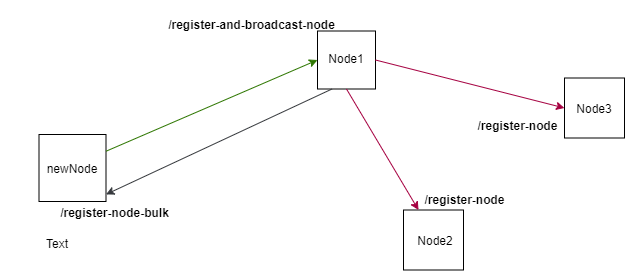

The diagram above was exported from draw.io. Its source (the exported page's mxGraphModel, read from the mxfile embedded in the PNG):
<mxGraphModel dx="528" dy="307" grid="0" gridSize="10" guides="1" tooltips="1" connect="1" arrows="1" fold="1" page="1" pageScale="1" pageWidth="850" pageHeight="1100" background="#ffffff" math="0" shadow="0">
  <root>
    <mxCell id="0" />
    <mxCell id="1" parent="0" />
    <mxCell id="2" value="&lt;span style=&quot;color: rgba(0 , 0 , 0 , 0) ; font-family: monospace ; font-size: 0px&quot;&gt;node&lt;/span&gt;" style="whiteSpace=wrap;html=1;aspect=fixed;" parent="1" vertex="1">
      <mxGeometry x="63.5" y="192" width="67" height="67" as="geometry" />
    </mxCell>
    <mxCell id="3" value="" style="whiteSpace=wrap;html=1;aspect=fixed;" parent="1" vertex="1">
      <mxGeometry x="342" y="88.5" width="58" height="58" as="geometry" />
    </mxCell>
    <mxCell id="5" value="" style="whiteSpace=wrap;html=1;aspect=fixed;" parent="1" vertex="1">
      <mxGeometry x="428" y="267.5" width="60" height="60" as="geometry" />
    </mxCell>
    <mxCell id="6" value="&lt;span style=&quot;color: rgba(0 , 0 , 0 , 0) ; font-family: monospace ; font-size: 0px&quot;&gt;%3CmxGraphModel%3E%3Croot%3E%3CmxCell%20id%3D%220%22%2F%3E%3CmxCell%20id%3D%221%22%20parent%3D%220%22%2F%3E%3CmxCell%20id%3D%222%22%20value%3D%22%22%20style%3D%22whiteSpace%3Dwrap%3Bhtml%3D1%3Baspect%3Dfixed%3B%22%20vertex%3D%221%22%20parent%3D%221%22%3E%3CmxGeometry%20x%3D%22102%22%20y%3D%22142%22%20width%3D%2260%22%20height%3D%2260%22%20as%3D%22geometry%22%2F%3E%3C%2FmxCell%3E%3C%2Froot%3E%3C%2FmxGraphModel%3E&lt;/span&gt;" style="whiteSpace=wrap;html=1;aspect=fixed;" parent="1" vertex="1">
      <mxGeometry x="589" y="135.5" width="60" height="60" as="geometry" />
    </mxCell>
    <mxCell id="7" value="newNode" style="text;html=1;strokeColor=none;fillColor=none;align=center;verticalAlign=middle;whiteSpace=wrap;rounded=0;" parent="1" vertex="1">
      <mxGeometry x="77" y="216" width="40" height="19" as="geometry" />
    </mxCell>
    <mxCell id="8" value="Node1" style="text;html=1;strokeColor=none;fillColor=none;align=center;verticalAlign=middle;whiteSpace=wrap;rounded=0;" parent="1" vertex="1">
      <mxGeometry x="351" y="106.5" width="40" height="19" as="geometry" />
    </mxCell>
    <mxCell id="9" value="Node2" style="text;html=1;strokeColor=none;fillColor=none;align=center;verticalAlign=middle;whiteSpace=wrap;rounded=0;" parent="1" vertex="1">
      <mxGeometry x="440" y="288" width="40" height="19" as="geometry" />
    </mxCell>
    <mxCell id="10" value="Node3" style="text;html=1;strokeColor=none;fillColor=none;align=center;verticalAlign=middle;whiteSpace=wrap;rounded=0;" parent="1" vertex="1">
      <mxGeometry x="599" y="156" width="40" height="19" as="geometry" />
    </mxCell>
    <mxCell id="13" value="" style="endArrow=classic;html=1;entryX=0;entryY=0.5;entryDx=0;entryDy=0;fillColor=#60a917;strokeColor=#2D7600;exitX=1;exitY=0.25;exitDx=0;exitDy=0;" parent="1" source="2" target="3" edge="1">
      <mxGeometry width="50" height="50" relative="1" as="geometry">
        <mxPoint x="340" y="259.5" as="sourcePoint" />
        <mxPoint x="390" y="209.5" as="targetPoint" />
      </mxGeometry>
    </mxCell>
    <mxCell id="14" value="" style="endArrow=classic;html=1;entryX=0.25;entryY=0;entryDx=0;entryDy=0;fillColor=#d80073;strokeColor=#A50040;exitX=0.5;exitY=1;exitDx=0;exitDy=0;" parent="1" source="3" target="5" edge="1">
      <mxGeometry width="50" height="50" relative="1" as="geometry">
        <mxPoint x="198" y="252.9736842105263" as="sourcePoint" />
        <mxPoint x="358" y="127.5" as="targetPoint" />
      </mxGeometry>
    </mxCell>
    <mxCell id="15" value="" style="endArrow=classic;html=1;entryX=0;entryY=0.5;entryDx=0;entryDy=0;fillColor=#d80073;strokeColor=#A50040;exitX=1;exitY=0.5;exitDx=0;exitDy=0;" parent="1" source="3" target="6" edge="1">
      <mxGeometry width="50" height="50" relative="1" as="geometry">
        <mxPoint x="208" y="262.9736842105263" as="sourcePoint" />
        <mxPoint x="368" y="137.5" as="targetPoint" />
      </mxGeometry>
    </mxCell>
    <mxCell id="18" value="" style="endArrow=classic;html=1;entryX=1;entryY=0.894;entryDx=0;entryDy=0;entryPerimeter=0;exitX=0.25;exitY=1;exitDx=0;exitDy=0;fillColor=#ffff88;strokeColor=#36393d;" parent="1" source="3" target="2" edge="1">
      <mxGeometry width="50" height="50" relative="1" as="geometry">
        <mxPoint x="461" y="136.5" as="sourcePoint" />
        <mxPoint x="390" y="209.5" as="targetPoint" />
      </mxGeometry>
    </mxCell>
    <mxCell id="19" value="&lt;font color=&quot;#000000&quot;&gt;&lt;b&gt;/register-and-broadcast-node&lt;/b&gt;&lt;/font&gt;" style="text;html=1;align=center;verticalAlign=middle;whiteSpace=wrap;rounded=0;rotation=0;" parent="1" vertex="1">
      <mxGeometry x="162" y="58" width="229" height="48.5" as="geometry" />
    </mxCell>
    <mxCell id="20" value="&lt;font color=&quot;#000000&quot;&gt;&lt;b&gt;/register-node-bulk&lt;/b&gt;&lt;/font&gt;" style="text;html=1;align=center;verticalAlign=middle;whiteSpace=wrap;rounded=0;rotation=0;" parent="1" vertex="1">
      <mxGeometry x="25" y="245.5" width="229" height="48.5" as="geometry" />
    </mxCell>
    <mxCell id="21" value="&lt;font color=&quot;#000000&quot;&gt;&lt;b&gt;/register-node&lt;/b&gt;&lt;/font&gt;&lt;span style=&quot;color: rgba(0 , 0 , 0 , 0) ; font-family: monospace ; font-size: 0px&quot;&gt;%3CmxGraphModel%3E%3Croot%3E%3CmxCell%20id%3D%220%22%2F%3E%3CmxCell%20id%3D%221%22%20parent%3D%220%22%2F%3E%3CmxCell%20id%3D%222%22%20value%3D%22%26lt%3Bfont%20color%3D%26quot%3B%23000000%26quot%3B%26gt%3B%26lt%3Bb%26gt%3B%2Fregister-and-broadcast-node%26lt%3B%2Fb%26gt%3B%26lt%3B%2Ffont%26gt%3B%22%20style%3D%22text%3Bhtml%3D1%3Balign%3Dcenter%3BverticalAlign%3Dmiddle%3BwhiteSpace%3Dwrap%3Brounded%3D0%3Brotation%3D0%3B%22%20vertex%3D%221%22%20parent%3D%221%22%3E%3CmxGeometry%20x%3D%22172%22%20y%3D%22-3.5%22%20width%3D%22229%22%20height%3D%2248.5%22%20as%3D%22geometry%22%2F%3E%3C%2FmxCell%3E%3C%2Froot%3E%3C%2FmxGraphModel%3E&lt;/span&gt;" style="text;html=1;align=center;verticalAlign=middle;whiteSpace=wrap;rounded=0;rotation=0;" parent="1" vertex="1">
      <mxGeometry x="375" y="232.5" width="229" height="48.5" as="geometry" />
    </mxCell>
    <mxCell id="22" value="&lt;font color=&quot;#000000&quot;&gt;&lt;b&gt;/register-node&lt;/b&gt;&lt;/font&gt;" style="text;html=1;align=center;verticalAlign=middle;whiteSpace=wrap;rounded=0;rotation=0;" parent="1" vertex="1">
      <mxGeometry x="428" y="158.5" width="229" height="48.5" as="geometry" />
    </mxCell>
    <mxCell id="25" value="Text" style="text;html=1;strokeColor=none;fillColor=none;align=center;verticalAlign=middle;whiteSpace=wrap;rounded=0;dashed=1;" parent="1" vertex="1">
      <mxGeometry x="62" y="290.5" width="40" height="20" as="geometry" />
    </mxCell>
  </root>
</mxGraphModel>